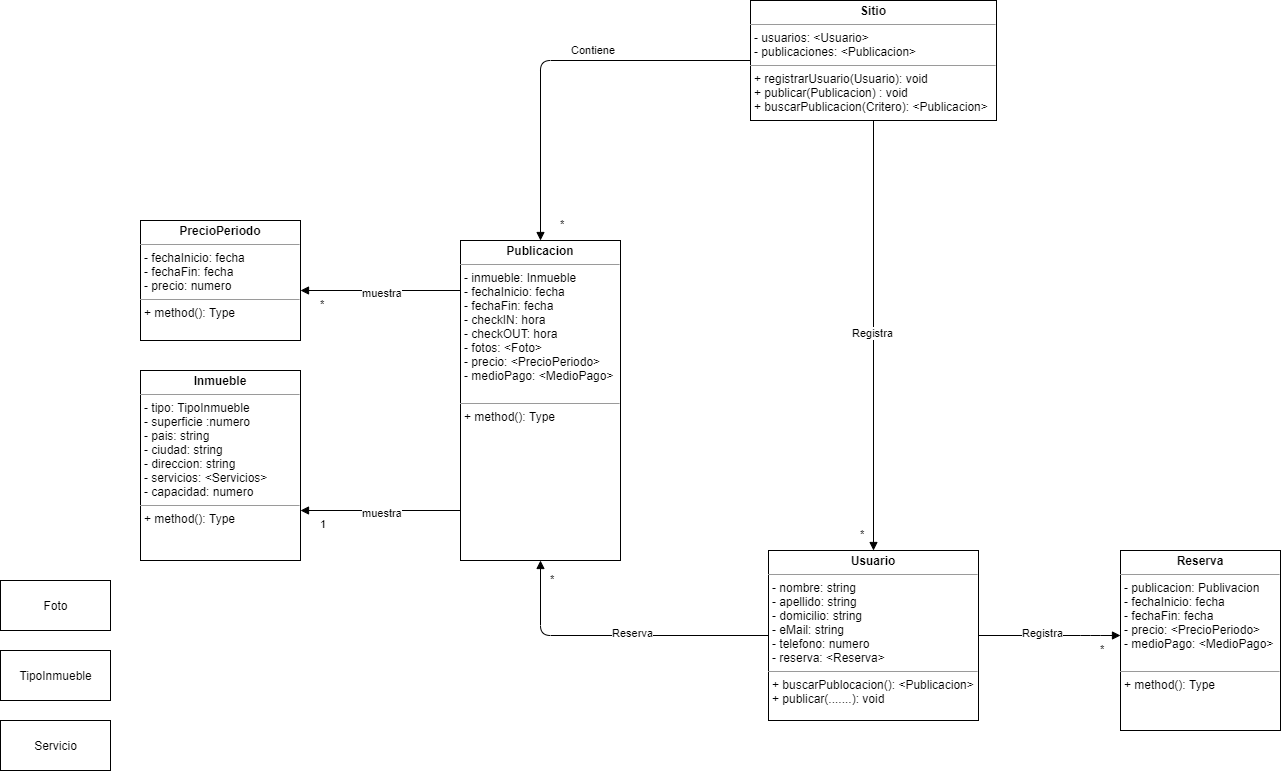

The diagram above was exported from draw.io. Its source (the exported page's mxGraphModel, read from the mxfile embedded in the PNG):
<mxGraphModel dx="2249" dy="1963" grid="1" gridSize="10" guides="1" tooltips="1" connect="1" arrows="1" fold="1" page="1" pageScale="1" pageWidth="827" pageHeight="1169" background="#ffffff" math="0" shadow="0">
  <root>
    <mxCell id="0" />
    <mxCell id="1" parent="0" />
    <mxCell id="S2auJ5x5p0M941zaXxcF-2" value="&lt;p style=&quot;margin: 0px ; margin-top: 4px ; text-align: center&quot;&gt;&lt;b&gt;Usuario&lt;/b&gt;&lt;/p&gt;&lt;hr size=&quot;1&quot;&gt;&lt;p style=&quot;margin: 0px ; margin-left: 4px&quot;&gt;- nombre: string&lt;/p&gt;&lt;p style=&quot;margin: 0px ; margin-left: 4px&quot;&gt;- apellido: string&lt;/p&gt;&lt;p style=&quot;margin: 0px ; margin-left: 4px&quot;&gt;- domicilio: string&lt;/p&gt;&lt;p style=&quot;margin: 0px ; margin-left: 4px&quot;&gt;- eMail: string&lt;/p&gt;&lt;p style=&quot;margin: 0px ; margin-left: 4px&quot;&gt;- telefono: numero&lt;/p&gt;&lt;p style=&quot;margin: 0px ; margin-left: 4px&quot;&gt;- reserva: &amp;lt;Reserva&amp;gt;&lt;/p&gt;&lt;hr size=&quot;1&quot;&gt;&lt;p style=&quot;margin: 0px ; margin-left: 4px&quot;&gt;+ buscarPublocacion(): &amp;lt;Publicacion&amp;gt;&lt;/p&gt;&lt;p style=&quot;margin: 0px ; margin-left: 4px&quot;&gt;+ publicar(.......): void&lt;/p&gt;" style="verticalAlign=top;align=left;overflow=fill;fontSize=12;fontFamily=Helvetica;html=1;" parent="1" vertex="1">
      <mxGeometry x="178" y="-10" width="210" height="170" as="geometry" />
    </mxCell>
    <mxCell id="S2auJ5x5p0M941zaXxcF-6" value="&lt;p style=&quot;margin: 0px ; margin-top: 4px ; text-align: center&quot;&gt;&lt;b&gt;Publicacion&lt;/b&gt;&lt;/p&gt;&lt;hr size=&quot;1&quot;&gt;&lt;p style=&quot;margin: 0px ; margin-left: 4px&quot;&gt;- inmueble: Inmueble&lt;/p&gt;&lt;p style=&quot;margin: 0px ; margin-left: 4px&quot;&gt;- fechaInicio: fecha&lt;/p&gt;&lt;p style=&quot;margin: 0px ; margin-left: 4px&quot;&gt;- fechaFin: fecha&lt;/p&gt;&lt;p style=&quot;margin: 0px ; margin-left: 4px&quot;&gt;- checkIN: hora&lt;/p&gt;&lt;p style=&quot;margin: 0px ; margin-left: 4px&quot;&gt;- checkOUT: hora&lt;/p&gt;&lt;p style=&quot;margin: 0px ; margin-left: 4px&quot;&gt;- fotos: &amp;lt;Foto&amp;gt;&lt;/p&gt;&lt;p style=&quot;margin: 0px ; margin-left: 4px&quot;&gt;- precio: &amp;lt;PrecioPeriodo&amp;gt;&lt;/p&gt;&lt;p style=&quot;margin: 0px ; margin-left: 4px&quot;&gt;- medioPago: &amp;lt;MedioPago&amp;gt;&lt;/p&gt;&lt;p style=&quot;margin: 0px ; margin-left: 4px&quot;&gt;&lt;br&gt;&lt;/p&gt;&lt;hr size=&quot;1&quot;&gt;&lt;p style=&quot;margin: 0px ; margin-left: 4px&quot;&gt;+ method(): Type&lt;/p&gt;" style="verticalAlign=top;align=left;overflow=fill;fontSize=12;fontFamily=Helvetica;html=1;" parent="1" vertex="1">
      <mxGeometry x="-130" y="-320" width="160" height="320" as="geometry" />
    </mxCell>
    <mxCell id="S2auJ5x5p0M941zaXxcF-7" value="&lt;p style=&quot;margin: 0px ; margin-top: 4px ; text-align: center&quot;&gt;&lt;b&gt;Sitio&lt;/b&gt;&lt;/p&gt;&lt;hr size=&quot;1&quot;&gt;&lt;p style=&quot;margin: 0px ; margin-left: 4px&quot;&gt;- usuarios: &amp;lt;Usuario&amp;gt;&lt;/p&gt;&lt;p style=&quot;margin: 0px ; margin-left: 4px&quot;&gt;- publicaciones: &amp;lt;Publicacion&amp;gt;&lt;/p&gt;&lt;hr size=&quot;1&quot;&gt;&lt;p style=&quot;margin: 0px ; margin-left: 4px&quot;&gt;+ registrarUsuario(Usuario): void&lt;/p&gt;&lt;p style=&quot;margin: 0px ; margin-left: 4px&quot;&gt;+ publicar(Publicacion) : void&lt;/p&gt;&lt;p style=&quot;margin: 0px ; margin-left: 4px&quot;&gt;+ buscarPublicacion(Critero): &amp;lt;Publicacion&amp;gt;&lt;/p&gt;" style="verticalAlign=top;align=left;overflow=fill;fontSize=12;fontFamily=Helvetica;html=1;" parent="1" vertex="1">
      <mxGeometry x="160" y="-560" width="246" height="120" as="geometry" />
    </mxCell>
    <mxCell id="S2auJ5x5p0M941zaXxcF-9" value="&lt;p style=&quot;margin: 0px ; margin-top: 4px ; text-align: center&quot;&gt;&lt;b&gt;Inmueble&lt;/b&gt;&lt;/p&gt;&lt;hr size=&quot;1&quot;&gt;&lt;p style=&quot;margin: 0px ; margin-left: 4px&quot;&gt;- tipo: TipoInmueble&lt;/p&gt;&lt;p style=&quot;margin: 0px ; margin-left: 4px&quot;&gt;- superficie :numero&lt;/p&gt;&lt;p style=&quot;margin: 0px ; margin-left: 4px&quot;&gt;- pais: string&lt;/p&gt;&lt;p style=&quot;margin: 0px ; margin-left: 4px&quot;&gt;- ciudad: string&lt;/p&gt;&lt;p style=&quot;margin: 0px ; margin-left: 4px&quot;&gt;- direccion: string&lt;/p&gt;&lt;p style=&quot;margin: 0px ; margin-left: 4px&quot;&gt;- servicios: &amp;lt;Servicios&amp;gt;&lt;/p&gt;&lt;p style=&quot;margin: 0px ; margin-left: 4px&quot;&gt;- capacidad: numero&lt;/p&gt;&lt;hr size=&quot;1&quot;&gt;&lt;p style=&quot;margin: 0px ; margin-left: 4px&quot;&gt;+ method(): Type&lt;/p&gt;" style="verticalAlign=top;align=left;overflow=fill;fontSize=12;fontFamily=Helvetica;html=1;" parent="1" vertex="1">
      <mxGeometry x="-450" y="-190" width="160" height="190" as="geometry" />
    </mxCell>
    <mxCell id="S2auJ5x5p0M941zaXxcF-17" value="TipoInmueble" style="html=1;" parent="1" vertex="1">
      <mxGeometry x="-590" y="90" width="110" height="50" as="geometry" />
    </mxCell>
    <mxCell id="S2auJ5x5p0M941zaXxcF-18" value="Servicio" style="html=1;" parent="1" vertex="1">
      <mxGeometry x="-590" y="160" width="110" height="50" as="geometry" />
    </mxCell>
    <mxCell id="S2auJ5x5p0M941zaXxcF-19" value="Foto" style="html=1;" parent="1" vertex="1">
      <mxGeometry x="-590" y="20" width="110" height="50" as="geometry" />
    </mxCell>
    <mxCell id="S2auJ5x5p0M941zaXxcF-21" value="&lt;p style=&quot;margin: 0px ; margin-top: 4px ; text-align: center&quot;&gt;&lt;b&gt;PrecioPeriodo&lt;/b&gt;&lt;/p&gt;&lt;hr size=&quot;1&quot;&gt;&lt;p style=&quot;margin: 0px ; margin-left: 4px&quot;&gt;- fechaInicio: fecha&lt;/p&gt;&lt;p style=&quot;margin: 0px ; margin-left: 4px&quot;&gt;- fechaFin: fecha&lt;/p&gt;&lt;p style=&quot;margin: 0px ; margin-left: 4px&quot;&gt;- precio: numero&lt;/p&gt;&lt;hr size=&quot;1&quot;&gt;&lt;p style=&quot;margin: 0px ; margin-left: 4px&quot;&gt;+ method(): Type&lt;/p&gt;" style="verticalAlign=top;align=left;overflow=fill;fontSize=12;fontFamily=Helvetica;html=1;" parent="1" vertex="1">
      <mxGeometry x="-450" y="-340" width="160" height="120" as="geometry" />
    </mxCell>
    <mxCell id="S2auJ5x5p0M941zaXxcF-25" value="&lt;p style=&quot;margin: 0px ; margin-top: 4px ; text-align: center&quot;&gt;&lt;b&gt;Reserva&lt;/b&gt;&lt;/p&gt;&lt;hr size=&quot;1&quot;&gt;&lt;p style=&quot;margin: 0px ; margin-left: 4px&quot;&gt;- publicacion: Publivacion&lt;/p&gt;&lt;p style=&quot;margin: 0px ; margin-left: 4px&quot;&gt;- fechaInicio: fecha&lt;/p&gt;&lt;p style=&quot;margin: 0px ; margin-left: 4px&quot;&gt;- fechaFin: fecha&lt;/p&gt;&lt;p style=&quot;margin: 0px ; margin-left: 4px&quot;&gt;- precio: &amp;lt;PrecioPeriodo&amp;gt;&lt;/p&gt;&lt;p style=&quot;margin: 0px ; margin-left: 4px&quot;&gt;- medioPago: &amp;lt;MedioPago&amp;gt;&lt;/p&gt;&lt;p style=&quot;margin: 0px ; margin-left: 4px&quot;&gt;&lt;br&gt;&lt;/p&gt;&lt;hr size=&quot;1&quot;&gt;&lt;p style=&quot;margin: 0px ; margin-left: 4px&quot;&gt;+ method(): Type&lt;/p&gt;" style="verticalAlign=top;align=left;overflow=fill;fontSize=12;fontFamily=Helvetica;html=1;" parent="1" vertex="1">
      <mxGeometry x="530" y="-10" width="160" height="180" as="geometry" />
    </mxCell>
    <mxCell id="dF-sYkBdCO1EmTU1HNdJ-1" value="Registra" style="endArrow=block;endFill=1;html=1;edgeStyle=orthogonalEdgeStyle;align=left;verticalAlign=top;" edge="1" parent="1" source="S2auJ5x5p0M941zaXxcF-7" target="S2auJ5x5p0M941zaXxcF-2">
      <mxGeometry x="-0.0698" y="-23" relative="1" as="geometry">
        <mxPoint x="90" y="-130" as="sourcePoint" />
        <mxPoint x="250" y="-130" as="targetPoint" />
        <mxPoint as="offset" />
      </mxGeometry>
    </mxCell>
    <mxCell id="dF-sYkBdCO1EmTU1HNdJ-2" value="*" style="edgeLabel;resizable=0;html=1;align=left;verticalAlign=bottom;spacing=20;" connectable="0" vertex="1" parent="dF-sYkBdCO1EmTU1HNdJ-1">
      <mxGeometry x="-1" relative="1" as="geometry">
        <mxPoint x="-33" y="440" as="offset" />
      </mxGeometry>
    </mxCell>
    <mxCell id="dF-sYkBdCO1EmTU1HNdJ-3" value="Reserva" style="endArrow=block;endFill=1;html=1;edgeStyle=orthogonalEdgeStyle;align=left;verticalAlign=top;" edge="1" parent="1" source="S2auJ5x5p0M941zaXxcF-2" target="S2auJ5x5p0M941zaXxcF-6">
      <mxGeometry x="0.0429" y="-15" relative="1" as="geometry">
        <mxPoint x="-100" y="70" as="sourcePoint" />
        <mxPoint x="20" y="170" as="targetPoint" />
        <mxPoint as="offset" />
        <Array as="points">
          <mxPoint x="-50" y="75" />
        </Array>
      </mxGeometry>
    </mxCell>
    <mxCell id="dF-sYkBdCO1EmTU1HNdJ-4" value="*" style="edgeLabel;resizable=0;html=1;align=left;verticalAlign=bottom;spacing=20;" connectable="0" vertex="1" parent="dF-sYkBdCO1EmTU1HNdJ-3">
      <mxGeometry x="-1" relative="1" as="geometry">
        <mxPoint x="-238" y="-30" as="offset" />
      </mxGeometry>
    </mxCell>
    <mxCell id="dF-sYkBdCO1EmTU1HNdJ-5" value="Registra" style="endArrow=block;endFill=1;html=1;edgeStyle=orthogonalEdgeStyle;align=left;verticalAlign=top;" edge="1" parent="1" source="S2auJ5x5p0M941zaXxcF-2" target="S2auJ5x5p0M941zaXxcF-25">
      <mxGeometry x="-0.4085" y="15" relative="1" as="geometry">
        <mxPoint x="-40" y="10" as="sourcePoint" />
        <mxPoint x="188" y="85" as="targetPoint" />
        <mxPoint as="offset" />
        <Array as="points">
          <mxPoint x="500" y="75" />
          <mxPoint x="500" y="75" />
        </Array>
      </mxGeometry>
    </mxCell>
    <mxCell id="dF-sYkBdCO1EmTU1HNdJ-6" value="*" style="edgeLabel;resizable=0;html=1;align=left;verticalAlign=bottom;spacing=20;" connectable="0" vertex="1" parent="dF-sYkBdCO1EmTU1HNdJ-5">
      <mxGeometry x="-1" relative="1" as="geometry">
        <mxPoint x="102" y="40" as="offset" />
      </mxGeometry>
    </mxCell>
    <mxCell id="dF-sYkBdCO1EmTU1HNdJ-7" value="Contiene" style="endArrow=block;endFill=1;html=1;edgeStyle=orthogonalEdgeStyle;align=left;verticalAlign=top;" edge="1" parent="1" source="S2auJ5x5p0M941zaXxcF-7" target="S2auJ5x5p0M941zaXxcF-6">
      <mxGeometry x="-0.0698" y="-23" relative="1" as="geometry">
        <mxPoint x="293" y="-430" as="sourcePoint" />
        <mxPoint x="293" as="targetPoint" />
        <mxPoint as="offset" />
      </mxGeometry>
    </mxCell>
    <mxCell id="dF-sYkBdCO1EmTU1HNdJ-8" value="*" style="edgeLabel;resizable=0;html=1;align=left;verticalAlign=bottom;spacing=20;" connectable="0" vertex="1" parent="dF-sYkBdCO1EmTU1HNdJ-7">
      <mxGeometry x="-1" relative="1" as="geometry">
        <mxPoint x="-210" y="190" as="offset" />
      </mxGeometry>
    </mxCell>
    <mxCell id="dF-sYkBdCO1EmTU1HNdJ-9" value="muestra" style="endArrow=block;endFill=1;html=1;edgeStyle=orthogonalEdgeStyle;align=left;verticalAlign=top;" edge="1" parent="1" source="S2auJ5x5p0M941zaXxcF-6" target="S2auJ5x5p0M941zaXxcF-9">
      <mxGeometry x="0.25" y="-10" relative="1" as="geometry">
        <mxPoint x="-310" y="74.5" as="sourcePoint" />
        <mxPoint x="-168" y="74.5" as="targetPoint" />
        <mxPoint as="offset" />
        <Array as="points">
          <mxPoint x="-200" y="-50" />
          <mxPoint x="-200" y="-50" />
        </Array>
      </mxGeometry>
    </mxCell>
    <mxCell id="dF-sYkBdCO1EmTU1HNdJ-10" value="1" style="edgeLabel;resizable=0;html=1;align=left;verticalAlign=bottom;spacing=20;" connectable="0" vertex="1" parent="dF-sYkBdCO1EmTU1HNdJ-9">
      <mxGeometry x="-1" relative="1" as="geometry">
        <mxPoint x="-160" y="40" as="offset" />
      </mxGeometry>
    </mxCell>
    <mxCell id="dF-sYkBdCO1EmTU1HNdJ-11" value="muestra" style="endArrow=block;endFill=1;html=1;edgeStyle=orthogonalEdgeStyle;align=left;verticalAlign=top;" edge="1" parent="1">
      <mxGeometry x="0.25" y="-10" relative="1" as="geometry">
        <mxPoint x="-130" y="-270" as="sourcePoint" />
        <mxPoint x="-290" y="-270" as="targetPoint" />
        <mxPoint as="offset" />
        <Array as="points">
          <mxPoint x="-200" y="-270" />
          <mxPoint x="-200" y="-270" />
        </Array>
      </mxGeometry>
    </mxCell>
    <mxCell id="dF-sYkBdCO1EmTU1HNdJ-12" value="*" style="edgeLabel;resizable=0;html=1;align=left;verticalAlign=bottom;spacing=20;" connectable="0" vertex="1" parent="dF-sYkBdCO1EmTU1HNdJ-11">
      <mxGeometry x="-1" relative="1" as="geometry">
        <mxPoint x="-160" y="40" as="offset" />
      </mxGeometry>
    </mxCell>
  </root>
</mxGraphModel>